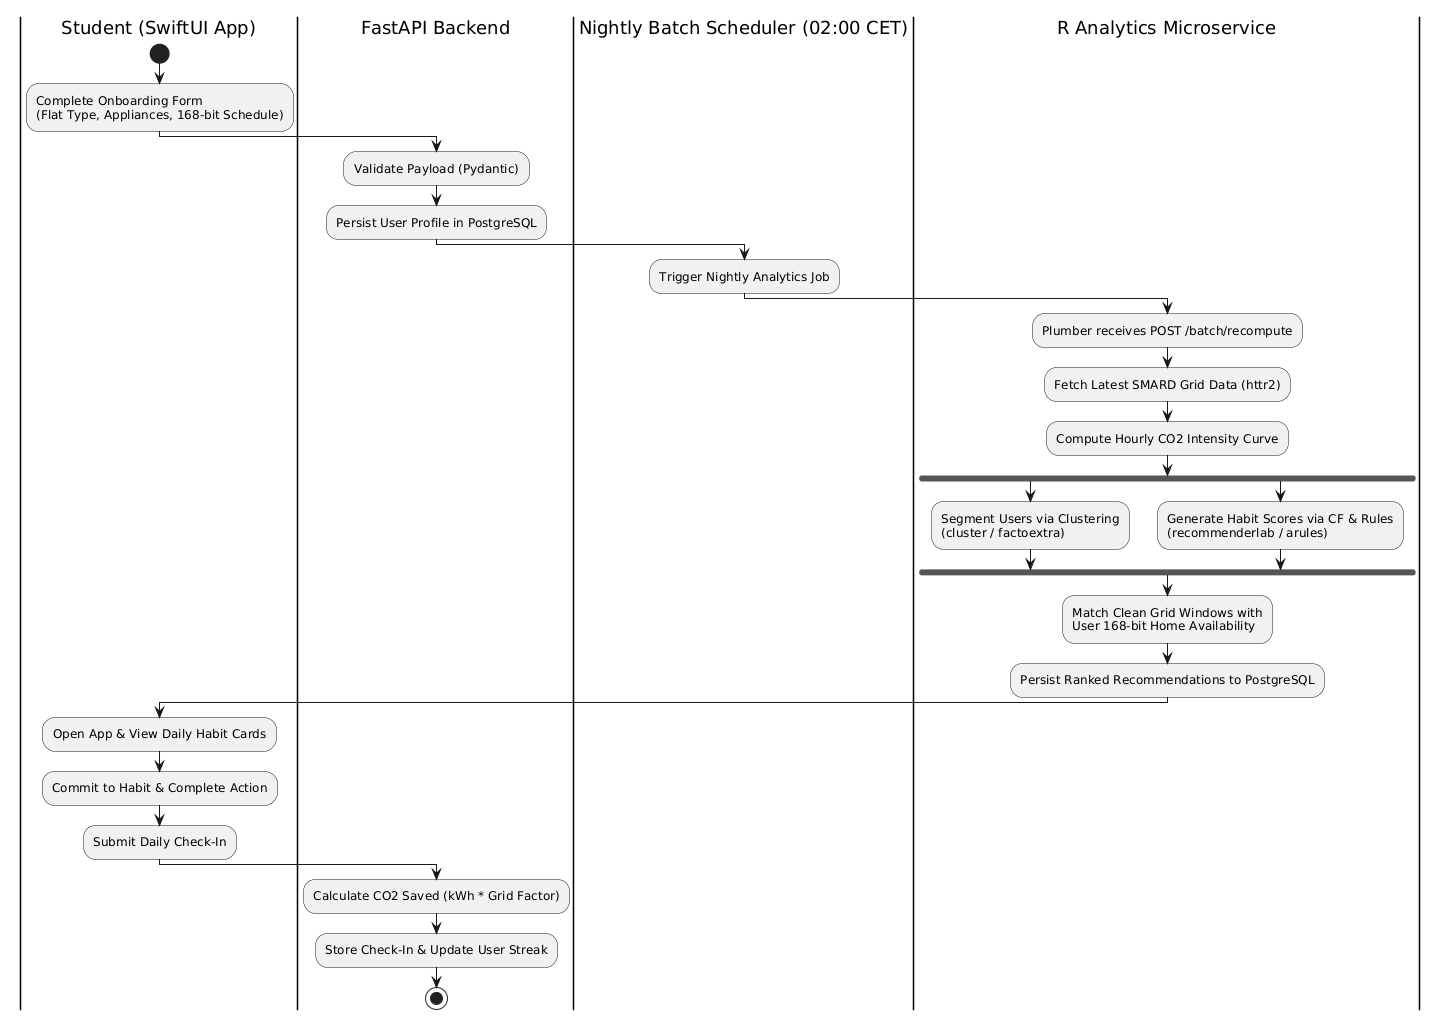

The diagram above was rendered by PlantUML. Its source (embedded in the PNG):
@startuml
skinparam shadowing false

|Student (SwiftUI App)|
start
:Complete Onboarding Form\n(Flat Type, Appliances, 168-bit Schedule);

|FastAPI Backend|
:Validate Payload (Pydantic);
:Persist User Profile in PostgreSQL;

|Nightly Batch Scheduler (02:00 CET)|
:Trigger Nightly Analytics Job;

|R Analytics Microservice|
:Plumber receives POST /batch/recompute;
:Fetch Latest SMARD Grid Data (httr2);
:Compute Hourly CO2 Intensity Curve;
fork
  :Segment Users via Clustering\n(cluster / factoextra);
fork again
  :Generate Habit Scores via CF & Rules\n(recommenderlab / arules);
end fork
:Match Clean Grid Windows with\nUser 168-bit Home Availability;
:Persist Ranked Recommendations to PostgreSQL;

|Student (SwiftUI App)|
:Open App & View Daily Habit Cards;
:Commit to Habit & Complete Action;
:Submit Daily Check-In;

|FastAPI Backend|
:Calculate CO2 Saved (kWh * Grid Factor);
:Store Check-In & Update User Streak;
stop
@enduml